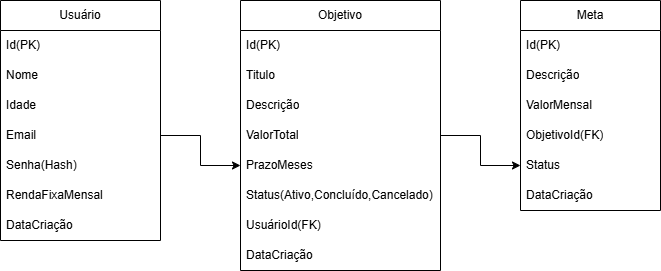

The diagram above was exported from draw.io. Its source (the exported page's mxGraphModel, read from the mxfile embedded in the PNG):
<mxGraphModel dx="1042" dy="527" grid="1" gridSize="10" guides="1" tooltips="1" connect="1" arrows="1" fold="1" page="1" pageScale="1" pageWidth="827" pageHeight="1169" math="0" shadow="0">
  <root>
    <mxCell id="0" />
    <mxCell id="1" parent="0" />
    <mxCell id="-K39drZDwgw8WY9yxa6h-1" parent="1" style="swimlane;fontStyle=0;childLayout=stackLayout;horizontal=1;startSize=30;horizontalStack=0;resizeParent=1;resizeParentMax=0;resizeLast=0;collapsible=1;marginBottom=0;whiteSpace=wrap;html=1;" value="Usuário" vertex="1">
      <mxGeometry height="240" width="160" x="40" y="40" as="geometry" />
    </mxCell>
    <mxCell id="-K39drZDwgw8WY9yxa6h-3" parent="-K39drZDwgw8WY9yxa6h-1" style="text;strokeColor=none;fillColor=none;align=left;verticalAlign=middle;spacingLeft=4;spacingRight=4;overflow=hidden;points=[[0,0.5],[1,0.5]];portConstraint=eastwest;rotatable=0;whiteSpace=wrap;html=1;" value="Id(PK)" vertex="1">
      <mxGeometry height="30" width="160" y="30" as="geometry" />
    </mxCell>
    <mxCell id="-K39drZDwgw8WY9yxa6h-4" parent="-K39drZDwgw8WY9yxa6h-1" style="text;strokeColor=none;fillColor=none;align=left;verticalAlign=middle;spacingLeft=4;spacingRight=4;overflow=hidden;points=[[0,0.5],[1,0.5]];portConstraint=eastwest;rotatable=0;whiteSpace=wrap;html=1;" value="Nome" vertex="1">
      <mxGeometry height="30" width="160" y="60" as="geometry" />
    </mxCell>
    <mxCell id="-K39drZDwgw8WY9yxa6h-6" parent="-K39drZDwgw8WY9yxa6h-1" style="text;strokeColor=none;fillColor=none;align=left;verticalAlign=middle;spacingLeft=4;spacingRight=4;overflow=hidden;points=[[0,0.5],[1,0.5]];portConstraint=eastwest;rotatable=0;whiteSpace=wrap;html=1;" value="Idade" vertex="1">
      <mxGeometry height="30" width="160" y="90" as="geometry" />
    </mxCell>
    <mxCell id="-K39drZDwgw8WY9yxa6h-7" parent="-K39drZDwgw8WY9yxa6h-1" style="text;strokeColor=none;fillColor=none;align=left;verticalAlign=middle;spacingLeft=4;spacingRight=4;overflow=hidden;points=[[0,0.5],[1,0.5]];portConstraint=eastwest;rotatable=0;whiteSpace=wrap;html=1;" value="Email" vertex="1">
      <mxGeometry height="30" width="160" y="120" as="geometry" />
    </mxCell>
    <mxCell id="-K39drZDwgw8WY9yxa6h-8" parent="-K39drZDwgw8WY9yxa6h-1" style="text;strokeColor=none;fillColor=none;align=left;verticalAlign=middle;spacingLeft=4;spacingRight=4;overflow=hidden;points=[[0,0.5],[1,0.5]];portConstraint=eastwest;rotatable=0;whiteSpace=wrap;html=1;" value="Senha(Hash)" vertex="1">
      <mxGeometry height="30" width="160" y="150" as="geometry" />
    </mxCell>
    <mxCell id="-K39drZDwgw8WY9yxa6h-9" parent="-K39drZDwgw8WY9yxa6h-1" style="text;strokeColor=none;fillColor=none;align=left;verticalAlign=middle;spacingLeft=4;spacingRight=4;overflow=hidden;points=[[0,0.5],[1,0.5]];portConstraint=eastwest;rotatable=0;whiteSpace=wrap;html=1;" value="RendaFixaMensal" vertex="1">
      <mxGeometry height="30" width="160" y="180" as="geometry" />
    </mxCell>
    <mxCell id="-K39drZDwgw8WY9yxa6h-10" parent="-K39drZDwgw8WY9yxa6h-1" style="text;strokeColor=none;fillColor=none;align=left;verticalAlign=middle;spacingLeft=4;spacingRight=4;overflow=hidden;points=[[0,0.5],[1,0.5]];portConstraint=eastwest;rotatable=0;whiteSpace=wrap;html=1;" value="DataCriação" vertex="1">
      <mxGeometry height="30" width="160" y="210" as="geometry" />
    </mxCell>
    <mxCell id="-K39drZDwgw8WY9yxa6h-12" parent="1" style="swimlane;fontStyle=0;childLayout=stackLayout;horizontal=1;startSize=30;horizontalStack=0;resizeParent=1;resizeParentMax=0;resizeLast=0;collapsible=1;marginBottom=0;whiteSpace=wrap;html=1;" value="Objetivo" vertex="1">
      <mxGeometry height="270" width="200" x="280" y="40" as="geometry" />
    </mxCell>
    <mxCell id="-K39drZDwgw8WY9yxa6h-13" parent="-K39drZDwgw8WY9yxa6h-12" style="text;strokeColor=none;fillColor=none;align=left;verticalAlign=middle;spacingLeft=4;spacingRight=4;overflow=hidden;points=[[0,0.5],[1,0.5]];portConstraint=eastwest;rotatable=0;whiteSpace=wrap;html=1;" value="Id(PK)" vertex="1">
      <mxGeometry height="30" width="200" y="30" as="geometry" />
    </mxCell>
    <mxCell id="-K39drZDwgw8WY9yxa6h-14" parent="-K39drZDwgw8WY9yxa6h-12" style="text;strokeColor=none;fillColor=none;align=left;verticalAlign=middle;spacingLeft=4;spacingRight=4;overflow=hidden;points=[[0,0.5],[1,0.5]];portConstraint=eastwest;rotatable=0;whiteSpace=wrap;html=1;" value="Titulo" vertex="1">
      <mxGeometry height="30" width="200" y="60" as="geometry" />
    </mxCell>
    <mxCell id="-K39drZDwgw8WY9yxa6h-15" parent="-K39drZDwgw8WY9yxa6h-12" style="text;strokeColor=none;fillColor=none;align=left;verticalAlign=middle;spacingLeft=4;spacingRight=4;overflow=hidden;points=[[0,0.5],[1,0.5]];portConstraint=eastwest;rotatable=0;whiteSpace=wrap;html=1;" value="Descrição" vertex="1">
      <mxGeometry height="30" width="200" y="90" as="geometry" />
    </mxCell>
    <mxCell id="-K39drZDwgw8WY9yxa6h-16" parent="-K39drZDwgw8WY9yxa6h-12" style="text;strokeColor=none;fillColor=none;align=left;verticalAlign=middle;spacingLeft=4;spacingRight=4;overflow=hidden;points=[[0,0.5],[1,0.5]];portConstraint=eastwest;rotatable=0;whiteSpace=wrap;html=1;" value="ValorTotal" vertex="1">
      <mxGeometry height="30" width="200" y="120" as="geometry" />
    </mxCell>
    <mxCell id="-K39drZDwgw8WY9yxa6h-17" parent="-K39drZDwgw8WY9yxa6h-12" style="text;strokeColor=none;fillColor=none;align=left;verticalAlign=middle;spacingLeft=4;spacingRight=4;overflow=hidden;points=[[0,0.5],[1,0.5]];portConstraint=eastwest;rotatable=0;whiteSpace=wrap;html=1;" value="PrazoMeses" vertex="1">
      <mxGeometry height="30" width="200" y="150" as="geometry" />
    </mxCell>
    <mxCell id="-K39drZDwgw8WY9yxa6h-18" parent="-K39drZDwgw8WY9yxa6h-12" style="text;strokeColor=none;fillColor=none;align=left;verticalAlign=middle;spacingLeft=4;spacingRight=4;overflow=hidden;points=[[0,0.5],[1,0.5]];portConstraint=eastwest;rotatable=0;whiteSpace=wrap;html=1;" value="Status(Ativo,Concluído,Cancelado)" vertex="1">
      <mxGeometry height="30" width="200" y="180" as="geometry" />
    </mxCell>
    <mxCell id="-K39drZDwgw8WY9yxa6h-19" parent="-K39drZDwgw8WY9yxa6h-12" style="text;strokeColor=none;fillColor=none;align=left;verticalAlign=middle;spacingLeft=4;spacingRight=4;overflow=hidden;points=[[0,0.5],[1,0.5]];portConstraint=eastwest;rotatable=0;whiteSpace=wrap;html=1;" value="UsuárioId(FK)" vertex="1">
      <mxGeometry height="30" width="200" y="210" as="geometry" />
    </mxCell>
    <mxCell id="-K39drZDwgw8WY9yxa6h-20" parent="-K39drZDwgw8WY9yxa6h-12" style="text;strokeColor=none;fillColor=none;align=left;verticalAlign=middle;spacingLeft=4;spacingRight=4;overflow=hidden;points=[[0,0.5],[1,0.5]];portConstraint=eastwest;rotatable=0;whiteSpace=wrap;html=1;" value="DataCriação" vertex="1">
      <mxGeometry height="30" width="200" y="240" as="geometry" />
    </mxCell>
    <mxCell id="-K39drZDwgw8WY9yxa6h-21" parent="1" style="swimlane;fontStyle=0;childLayout=stackLayout;horizontal=1;startSize=30;horizontalStack=0;resizeParent=1;resizeParentMax=0;resizeLast=0;collapsible=1;marginBottom=0;whiteSpace=wrap;html=1;" value="Meta" vertex="1">
      <mxGeometry height="210" width="140" x="560" y="40" as="geometry" />
    </mxCell>
    <mxCell id="-K39drZDwgw8WY9yxa6h-22" parent="-K39drZDwgw8WY9yxa6h-21" style="text;strokeColor=none;fillColor=none;align=left;verticalAlign=middle;spacingLeft=4;spacingRight=4;overflow=hidden;points=[[0,0.5],[1,0.5]];portConstraint=eastwest;rotatable=0;whiteSpace=wrap;html=1;" value="Id(PK)" vertex="1">
      <mxGeometry height="30" width="140" y="30" as="geometry" />
    </mxCell>
    <mxCell id="-K39drZDwgw8WY9yxa6h-23" parent="-K39drZDwgw8WY9yxa6h-21" style="text;strokeColor=none;fillColor=none;align=left;verticalAlign=middle;spacingLeft=4;spacingRight=4;overflow=hidden;points=[[0,0.5],[1,0.5]];portConstraint=eastwest;rotatable=0;whiteSpace=wrap;html=1;" value="Descrição" vertex="1">
      <mxGeometry height="30" width="140" y="60" as="geometry" />
    </mxCell>
    <mxCell id="-K39drZDwgw8WY9yxa6h-24" parent="-K39drZDwgw8WY9yxa6h-21" style="text;strokeColor=none;fillColor=none;align=left;verticalAlign=middle;spacingLeft=4;spacingRight=4;overflow=hidden;points=[[0,0.5],[1,0.5]];portConstraint=eastwest;rotatable=0;whiteSpace=wrap;html=1;" value="ValorMensal" vertex="1">
      <mxGeometry height="30" width="140" y="90" as="geometry" />
    </mxCell>
    <mxCell id="-K39drZDwgw8WY9yxa6h-25" parent="-K39drZDwgw8WY9yxa6h-21" style="text;strokeColor=none;fillColor=none;align=left;verticalAlign=middle;spacingLeft=4;spacingRight=4;overflow=hidden;points=[[0,0.5],[1,0.5]];portConstraint=eastwest;rotatable=0;whiteSpace=wrap;html=1;" value="ObjetivoId(FK)" vertex="1">
      <mxGeometry height="30" width="140" y="120" as="geometry" />
    </mxCell>
    <mxCell id="-K39drZDwgw8WY9yxa6h-26" parent="-K39drZDwgw8WY9yxa6h-21" style="text;strokeColor=none;fillColor=none;align=left;verticalAlign=middle;spacingLeft=4;spacingRight=4;overflow=hidden;points=[[0,0.5],[1,0.5]];portConstraint=eastwest;rotatable=0;whiteSpace=wrap;html=1;" value="Status" vertex="1">
      <mxGeometry height="30" width="140" y="150" as="geometry" />
    </mxCell>
    <mxCell id="-K39drZDwgw8WY9yxa6h-27" parent="-K39drZDwgw8WY9yxa6h-21" style="text;strokeColor=none;fillColor=none;align=left;verticalAlign=middle;spacingLeft=4;spacingRight=4;overflow=hidden;points=[[0,0.5],[1,0.5]];portConstraint=eastwest;rotatable=0;whiteSpace=wrap;html=1;" value="DataCriação" vertex="1">
      <mxGeometry height="30" width="140" y="180" as="geometry" />
    </mxCell>
    <mxCell id="-K39drZDwgw8WY9yxa6h-28" edge="1" parent="1" source="-K39drZDwgw8WY9yxa6h-7" style="edgeStyle=orthogonalEdgeStyle;rounded=0;orthogonalLoop=1;jettySize=auto;html=1;" target="-K39drZDwgw8WY9yxa6h-17" value="">
      <mxGeometry relative="1" as="geometry" />
    </mxCell>
    <mxCell id="-K39drZDwgw8WY9yxa6h-29" edge="1" parent="1" source="-K39drZDwgw8WY9yxa6h-16" style="edgeStyle=orthogonalEdgeStyle;rounded=0;orthogonalLoop=1;jettySize=auto;html=1;" target="-K39drZDwgw8WY9yxa6h-26" value="">
      <mxGeometry relative="1" as="geometry" />
    </mxCell>
  </root>
</mxGraphModel>